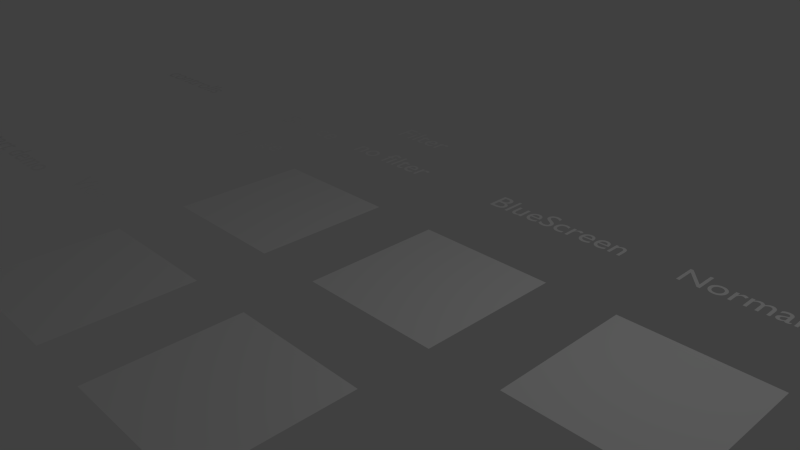 # Source: DynamicTextureDemo_2.0.blend  (saved by Blender 2.73.0; exported with 4.5.12 LTS)
import bpy
from mathutils import Matrix  # noqa: F401  (used for matrix-valued properties, if any)

bpy.ops.wm.read_factory_settings(use_empty=True)
scene = bpy.context.scene
scene.name = 'Scene'

# ---- collections
col_collection_1 = bpy.data.collections.new('Collection 1'); scene.collection.children.link(col_collection_1)
col_collection_11 = bpy.data.collections.new('Collection 11'); scene.collection.children.link(col_collection_11)
col_collection_11.hide_render = True
col_collection_11.hide_viewport = True
col_collection_12 = bpy.data.collections.new('Collection 12'); scene.collection.children.link(col_collection_12)
col_collection_12.hide_render = True
col_collection_12.hide_viewport = True
col_collection_13 = bpy.data.collections.new('Collection 13'); scene.collection.children.link(col_collection_13)
col_collection_13.hide_render = True
col_collection_13.hide_viewport = True
col_collection_14 = bpy.data.collections.new('Collection 14'); scene.collection.children.link(col_collection_14)
col_collection_14.hide_render = True
col_collection_14.hide_viewport = True
col_collection_15 = bpy.data.collections.new('Collection 15'); scene.collection.children.link(col_collection_15)
col_collection_15.hide_render = True
col_collection_15.hide_viewport = True

# ---- materials (node trees are filled in below, after node groups)
mat_text = bpy.data.materials.new('Text')
mat_text.alpha_threshold = 0.0
mat_text.use_transparent_shadow = False
mat_text.roughness = 0.5
mat_image_bluescreen_bluescreen = bpy.data.materials.new('Image.blueScreen.blueScreen')
mat_image_bluescreen_bluescreen.alpha_threshold = 0.0
mat_image_bluescreen_bluescreen.use_transparent_shadow = False
mat_image_bluescreen_bluescreen.roughness = 0.5
mat_image_bluescreen_normal = bpy.data.materials.new('Image.blueScreen.normal')
mat_image_bluescreen_normal.alpha_threshold = 0.0
mat_image_bluescreen_normal.use_transparent_shadow = False
mat_image_bluescreen_normal.roughness = 0.5
mat_image_normal_bluescreen = bpy.data.materials.new('Image.normal.blueScreen')
mat_image_normal_bluescreen.alpha_threshold = 0.0
mat_image_normal_bluescreen.use_transparent_shadow = False
mat_image_normal_bluescreen.roughness = 0.5
mat_image_normal = bpy.data.materials.new('Image.normal')
mat_image_normal.alpha_threshold = 0.0
mat_image_normal.use_transparent_shadow = False
mat_image_normal.roughness = 0.5
mat_camera_bluescreen = bpy.data.materials.new('Camera.blueScreen')
mat_camera_bluescreen.alpha_threshold = 0.0
mat_camera_bluescreen.use_transparent_shadow = False
mat_camera_bluescreen.roughness = 0.5
mat_camera = bpy.data.materials.new('Camera')
mat_camera.alpha_threshold = 0.0
mat_camera.use_transparent_shadow = False
mat_camera.roughness = 0.5
mat_video_bluescreen = bpy.data.materials.new('Video.blueScreen')
mat_video_bluescreen.alpha_threshold = 0.0
mat_video_bluescreen.use_transparent_shadow = False
mat_video_bluescreen.roughness = 0.5
mat_video = bpy.data.materials.new('Video')
mat_video.alpha_threshold = 0.0
mat_video.use_transparent_shadow = False
mat_video.roughness = 0.5
mat_image_bluescreen = bpy.data.materials.new('Image.blueScreen')
mat_image_bluescreen.alpha_threshold = 0.0
mat_image_bluescreen.use_transparent_shadow = False
mat_image_bluescreen.roughness = 0.5
mat_image = bpy.data.materials.new('Image')
mat_image.alpha_threshold = 0.0
mat_image.use_transparent_shadow = False
mat_image.roughness = 0.5

# ---- material node trees

# ---- world
world_world = bpy.data.worlds.new('World'); scene.world = world_world
world_world.color = (0.05088, 0.05088, 0.05088)
world_world.use_sun_shadow = False
world_world.sun_shadow_jitter_overblur = 0.0
world_world.cycles.sampling_method = 'MANUAL'
world_world.cycles.sample_map_resolution = 256

# ---- cameras
cam_camera = bpy.data.cameras.new('Camera')
cam_camera.clip_end = 100.0
cam_camera.lens = 35.0
cam_camera.sensor_width = 32.0
cam_camera.sensor_height = 18.0
cam_camera.ortho_scale = 7.314
cam_camera.dof.focus_distance = 0.0
cam_camera.dof.aperture_fstop = 128.0

# ---- lights
light_lamp = bpy.data.lights.new('Lamp', 'POINT')
light_lamp.transmission_factor = 0.0
light_lamp.cutoff_distance = 30.0
light_lamp.energy = 100.0
light_lamp.shadow_buffer_clip_start = 1.001
light_lamp.shadow_soft_size = 0.1
light_lamp.shadow_maximum_resolution = 0.006
light_lamp.use_absolute_resolution = True
light_lamp.cycles.use_multiple_importance_sampling = False

# ---- meshes
me_plane_image_bluescreen_bluescreen = bpy.data.meshes.new('Plane.Image.blueScreen.blueScreen')
me_plane_image_bluescreen_bluescreen.from_pydata([(-1.0, -1.0, 0.0), (1.0, -1.0, 0.0), (-1.0, 1.0, 0.0), (1.0, 1.0, 0.0)], [], [(0, 1, 3, 2)])
_uv = me_plane_image_bluescreen_bluescreen.uv_layers.new(name='UVMap')
_uv.uv.foreach_set('vector', [0.0001, 9.998e-05, 0.9999, 9.998e-05, 0.9999, 0.9999, 9.998e-05, 0.9999])
me_plane_image_bluescreen_bluescreen.materials.append(mat_image_bluescreen_bluescreen)
me_plane_image_bluescreen_bluescreen.use_remesh_preserve_volume = False
me_plane_image_bluescreen_bluescreen.use_remesh_preserve_attributes = False
me_plane_image_bluescreen_bluescreen.use_mirror_vertex_groups = False
me_plane_image_bluescreen_bluescreen.update()
me_plane_image_bluescreen_normal = bpy.data.meshes.new('Plane.Image.blueScreen.normal')
me_plane_image_bluescreen_normal.from_pydata([(-1.0, -1.0, 0.0), (1.0, -1.0, 0.0), (-1.0, 1.0, 0.0), (1.0, 1.0, 0.0)], [], [(0, 1, 3, 2)])
_uv = me_plane_image_bluescreen_normal.uv_layers.new(name='UVMap')
_uv.uv.foreach_set('vector', [0.0001, 9.998e-05, 0.9999, 9.998e-05, 0.9999, 0.9999, 9.998e-05, 0.9999])
me_plane_image_bluescreen_normal.materials.append(mat_image_bluescreen_normal)
me_plane_image_bluescreen_normal.use_remesh_preserve_volume = False
me_plane_image_bluescreen_normal.use_remesh_preserve_attributes = False
me_plane_image_bluescreen_normal.use_mirror_vertex_groups = False
me_plane_image_bluescreen_normal.update()
me_plane_image_normal_bluescreen = bpy.data.meshes.new('Plane.Image.normal.blueScreen')
me_plane_image_normal_bluescreen.from_pydata([(-1.0, -1.0, 0.0), (1.0, -1.0, 0.0), (-1.0, 1.0, 0.0), (1.0, 1.0, 0.0)], [], [(0, 1, 3, 2)])
_uv = me_plane_image_normal_bluescreen.uv_layers.new(name='UVMap')
_uv.uv.foreach_set('vector', [0.0001, 9.998e-05, 0.9999, 9.998e-05, 0.9999, 0.9999, 9.998e-05, 0.9999])
me_plane_image_normal_bluescreen.materials.append(mat_image_normal_bluescreen)
me_plane_image_normal_bluescreen.use_remesh_preserve_volume = False
me_plane_image_normal_bluescreen.use_remesh_preserve_attributes = False
me_plane_image_normal_bluescreen.use_mirror_vertex_groups = False
me_plane_image_normal_bluescreen.update()
me_plane_image_normal = bpy.data.meshes.new('Plane.Image.normal')
me_plane_image_normal.from_pydata([(-1.0, -1.0, 0.0), (1.0, -1.0, 0.0), (-1.0, 1.0, 0.0), (1.0, 1.0, 0.0)], [], [(0, 1, 3, 2)])
_uv = me_plane_image_normal.uv_layers.new(name='UVMap')
_uv.uv.foreach_set('vector', [0.0001, 9.998e-05, 0.9999, 9.998e-05, 0.9999, 0.9999, 9.998e-05, 0.9999])
me_plane_image_normal.materials.append(mat_image_normal)
me_plane_image_normal.use_remesh_preserve_volume = False
me_plane_image_normal.use_remesh_preserve_attributes = False
me_plane_image_normal.use_mirror_vertex_groups = False
me_plane_image_normal.update()
me_plane_camera_bluescreen = bpy.data.meshes.new('Plane.camera.blueScreen')
me_plane_camera_bluescreen.from_pydata([(-1.0, -1.0, 0.0), (1.0, -1.0, 0.0), (-1.0, 1.0, 0.0), (1.0, 1.0, 0.0)], [], [(0, 1, 3, 2)])
_uv = me_plane_camera_bluescreen.uv_layers.new(name='UVMap')
_uv.uv.foreach_set('vector', [0.0001, 9.998e-05, 0.9999, 9.998e-05, 0.9999, 0.9999, 9.998e-05, 0.9999])
me_plane_camera_bluescreen.materials.append(mat_camera_bluescreen)
me_plane_camera_bluescreen.use_remesh_preserve_volume = False
me_plane_camera_bluescreen.use_remesh_preserve_attributes = False
me_plane_camera_bluescreen.use_mirror_vertex_groups = False
me_plane_camera_bluescreen.update()
me_plane_camera = bpy.data.meshes.new('Plane.camera')
me_plane_camera.from_pydata([(-1.0, -1.0, 0.0), (1.0, -1.0, 0.0), (-1.0, 1.0, 0.0), (1.0, 1.0, 0.0)], [], [(0, 1, 3, 2)])
_uv = me_plane_camera.uv_layers.new(name='UVMap')
_uv.uv.foreach_set('vector', [0.0001, 9.998e-05, 0.9999, 9.998e-05, 0.9999, 0.9999, 9.998e-05, 0.9999])
me_plane_camera.materials.append(mat_camera)
me_plane_camera.use_remesh_preserve_volume = False
me_plane_camera.use_remesh_preserve_attributes = False
me_plane_camera.use_mirror_vertex_groups = False
me_plane_camera.update()
me_plane_video_bluescreen = bpy.data.meshes.new('Plane.video.blueScreen')
me_plane_video_bluescreen.from_pydata([(-1.0, -1.0, 0.0), (1.0, -1.0, 0.0), (-1.0, 1.0, 0.0), (1.0, 1.0, 0.0)], [], [(0, 1, 3, 2)])
_uv = me_plane_video_bluescreen.uv_layers.new(name='UVMap')
_uv.uv.foreach_set('vector', [0.0001, 9.998e-05, 0.9999, 9.998e-05, 0.9999, 0.9999, 9.998e-05, 0.9999])
me_plane_video_bluescreen.materials.append(mat_video_bluescreen)
me_plane_video_bluescreen.use_remesh_preserve_volume = False
me_plane_video_bluescreen.use_remesh_preserve_attributes = False
me_plane_video_bluescreen.use_mirror_vertex_groups = False
me_plane_video_bluescreen.update()
me_plane_video = bpy.data.meshes.new('Plane.video')
me_plane_video.from_pydata([(-1.0, -1.0, 0.0), (1.0, -1.0, 0.0), (-1.0, 1.0, 0.0), (1.0, 1.0, 0.0)], [], [(0, 1, 3, 2)])
_uv = me_plane_video.uv_layers.new(name='UVMap')
_uv.uv.foreach_set('vector', [0.0001, 9.998e-05, 0.9999, 9.998e-05, 0.9999, 0.9999, 9.998e-05, 0.9999])
me_plane_video.materials.append(mat_video)
me_plane_video.use_remesh_preserve_volume = False
me_plane_video.use_remesh_preserve_attributes = False
me_plane_video.use_mirror_vertex_groups = False
me_plane_video.update()
me_plane_image_bluescreen = bpy.data.meshes.new('Plane.Image.blueScreen')
me_plane_image_bluescreen.from_pydata([(-1.0, -1.0, 0.0), (1.0, -1.0, 0.0), (-1.0, 1.0, 0.0), (1.0, 1.0, 0.0)], [], [(0, 1, 3, 2)])
_uv = me_plane_image_bluescreen.uv_layers.new(name='UVMap')
_uv.uv.foreach_set('vector', [0.0001, 9.998e-05, 0.9999, 9.998e-05, 0.9999, 0.9999, 9.998e-05, 0.9999])
me_plane_image_bluescreen.materials.append(mat_image_bluescreen)
me_plane_image_bluescreen.use_remesh_preserve_volume = False
me_plane_image_bluescreen.use_remesh_preserve_attributes = False
me_plane_image_bluescreen.use_mirror_vertex_groups = False
me_plane_image_bluescreen.update()
me_plane_image = bpy.data.meshes.new('Plane.image')
me_plane_image.from_pydata([(-1.0, -1.0, 0.0), (1.0, -1.0, 0.0), (-1.0, 1.0, 0.0), (1.0, 1.0, 0.0)], [], [(0, 1, 3, 2)])
_uv = me_plane_image.uv_layers.new(name='UVMap')
_uv.uv.foreach_set('vector', [0.0001, 9.998e-05, 0.9999, 9.998e-05, 0.9999, 0.9999, 9.998e-05, 0.9999])
me_plane_image.materials.append(mat_image)
me_plane_image.use_remesh_preserve_volume = False
me_plane_image.use_remesh_preserve_attributes = False
me_plane_image.use_mirror_vertex_groups = False
me_plane_image.update()

# ---- curves / text
txt_text_bluescreen_bluescreen = bpy.data.curves.new('Text.blueScreen.blueScreen', 'FONT')
txt_text_bluescreen_bluescreen.dimensions = '2D'
txt_text_bluescreen_bluescreen.body = 'BlueScreen\nBlueScreen'
txt_text_bluescreen_bluescreen.materials.append(mat_text)
txt_text_bluescreen_bluescreen.use_path_clamp = True
txt_text_bluescreen_bluescreen.bevel_resolution = 0
txt_text_bluescreen_normal = bpy.data.curves.new('Text.blueScreen.normal', 'FONT')
txt_text_bluescreen_normal.dimensions = '2D'
txt_text_bluescreen_normal.body = 'BlueScreen\nNormal'
txt_text_bluescreen_normal.materials.append(mat_text)
txt_text_bluescreen_normal.use_path_clamp = True
txt_text_bluescreen_normal.bevel_resolution = 0
txt_text_normal_bluescreen = bpy.data.curves.new('Text.normal.blueScreen', 'FONT')
txt_text_normal_bluescreen.dimensions = '2D'
txt_text_normal_bluescreen.body = 'Normal\nBlueScreen'
txt_text_normal_bluescreen.materials.append(mat_text)
txt_text_normal_bluescreen.use_path_clamp = True
txt_text_normal_bluescreen.bevel_resolution = 0
txt_text_bluescreen_001 = bpy.data.curves.new('Text.blueScreen.001', 'FONT')
txt_text_bluescreen_001.dimensions = '2D'
txt_text_bluescreen_001.body = 'Normal'
txt_text_bluescreen_001.materials.append(mat_text)
txt_text_bluescreen_001.use_path_clamp = True
txt_text_bluescreen_001.bevel_resolution = 0
txt_text_no_filter = bpy.data.curves.new('Text.no_filter', 'FONT')
txt_text_no_filter.dimensions = '2D'
txt_text_no_filter.body = 'no filter'
txt_text_no_filter.materials.append(mat_text)
txt_text_no_filter.use_path_clamp = True
txt_text_no_filter.bevel_resolution = 0
txt_text_controlls = bpy.data.curves.new('Text.controlls', 'FONT')
txt_text_controlls.dimensions = '2D'
txt_text_controlls.body = 'controlls'
txt_text_controlls.materials.append(mat_text)
txt_text_controlls.use_path_clamp = True
txt_text_controlls.bevel_resolution = 0
txt_text_filter = bpy.data.curves.new('Text.filter', 'FONT')
txt_text_filter.dimensions = '2D'
txt_text_filter.body = 'Filter'
txt_text_filter.materials.append(mat_text)
txt_text_filter.use_path_clamp = True
txt_text_filter.bevel_resolution = 0
txt_text_source = bpy.data.curves.new('Text.source', 'FONT')
txt_text_source.dimensions = '2D'
txt_text_source.body = 'Source'
txt_text_source.materials.append(mat_text)
txt_text_source.use_path_clamp = True
txt_text_source.bevel_resolution = 0
txt_text_bluescreen = bpy.data.curves.new('Text.blueScreen', 'FONT')
txt_text_bluescreen.dimensions = '2D'
txt_text_bluescreen.body = 'BlueScreen'
txt_text_bluescreen.materials.append(mat_text)
txt_text_bluescreen.use_path_clamp = True
txt_text_bluescreen.bevel_resolution = 0
txt_text_video_001 = bpy.data.curves.new('Text.video.001', 'FONT')
txt_text_video_001.dimensions = '2D'
txt_text_video_001.body = 'Camera'
txt_text_video_001.materials.append(mat_text)
txt_text_video_001.use_path_clamp = True
txt_text_video_001.bevel_resolution = 0
txt_video_manual = bpy.data.curves.new('video.manual', 'FONT')
txt_video_manual.dimensions = '2D'
txt_video_manual.body = '<p> start demo'
txt_video_manual.materials.append(mat_text)
txt_video_manual.use_path_clamp = True
txt_video_manual.bevel_resolution = 0
txt_text_video = bpy.data.curves.new('Text.video', 'FONT')
txt_text_video.dimensions = '2D'
txt_text_video.body = 'Video'
txt_text_video.materials.append(mat_text)
txt_text_video.use_path_clamp = True
txt_text_video.bevel_resolution = 0
txt_text_image = bpy.data.curves.new('Text.image', 'FONT')
txt_text_image.dimensions = '2D'
txt_text_image.body = 'Image'
txt_text_image.materials.append(mat_text)
txt_text_image.use_path_clamp = True
txt_text_image.bevel_resolution = 0
txt_video_manual_line_2 = bpy.data.curves.new('video.manual.line.2', 'FONT')
txt_video_manual_line_2.dimensions = '2D'
txt_video_manual_line_2.body = ''
txt_video_manual_line_2.materials.append(mat_text)
txt_video_manual_line_2.use_path_clamp = True
txt_video_manual_line_2.bevel_resolution = 0

# ---- objects
ob_text_bluescreen_bluescreen = bpy.data.objects.new('Text.blueScreen.blueScreen', txt_text_bluescreen_bluescreen)
ob_plane_image_bluescreen_bluescreen = bpy.data.objects.new('Plane.Image.blueScreen.blueScreen', me_plane_image_bluescreen_bluescreen)
ob_plane_image_bluescreen_normal = bpy.data.objects.new('Plane.Image.blueScreen.normal', me_plane_image_bluescreen_normal)
ob_text_bluescreen_normal = bpy.data.objects.new('Text.blueScreen.normal', txt_text_bluescreen_normal)
ob_text_normal_bluescreen = bpy.data.objects.new('Text.normal.blueScreen', txt_text_normal_bluescreen)
ob_plane_image_normal_bluescreen = bpy.data.objects.new('Plane.Image.normal.blueScreen', me_plane_image_normal_bluescreen)
ob_plane_image_normal = bpy.data.objects.new('Plane.Image.normal', me_plane_image_normal)
ob_text_bluescreen_001 = bpy.data.objects.new('Text.blueScreen.001', txt_text_bluescreen_001)
ob_text_no_filter = bpy.data.objects.new('Text.no_filter', txt_text_no_filter)
ob_text_controlls = bpy.data.objects.new('Text.controlls', txt_text_controlls)
ob_text_filter = bpy.data.objects.new('Text.filter', txt_text_filter)
ob_text_source = bpy.data.objects.new('Text.source', txt_text_source)
ob_text_bluescreen = bpy.data.objects.new('Text.blueScreen', txt_text_bluescreen)
ob_plane_camera_bluescreen = bpy.data.objects.new('Plane.camera.blueScreen', me_plane_camera_bluescreen)
ob_text_camera = bpy.data.objects.new('Text.Camera', txt_text_video_001)
ob_plane_camera = bpy.data.objects.new('Plane.camera', me_plane_camera)
ob_plane_video_bluescreen = bpy.data.objects.new('Plane.video.blueScreen', me_plane_video_bluescreen)
ob_ui_keyboard = bpy.data.objects.new('UI.keyboard', None)
ob_video_manual = bpy.data.objects.new('video.manual', txt_video_manual)
ob_text_video = bpy.data.objects.new('Text.video', txt_text_video)
ob_plane_video = bpy.data.objects.new('Plane.video', me_plane_video)
ob_text_image = bpy.data.objects.new('Text.image', txt_text_image)
ob_plane_image_bluescreen = bpy.data.objects.new('Plane.Image.blueScreen', me_plane_image_bluescreen)
ob_plane_image = bpy.data.objects.new('Plane.image', me_plane_image)
ob_lamp = bpy.data.objects.new('Lamp', light_lamp)
ob_camera = bpy.data.objects.new('Camera', cam_camera)
ob_video_manual_line_2 = bpy.data.objects.new('video.manual.line.2', txt_video_manual_line_2)

# ---- transforms, parenting, visibility, modifiers, constraints
ob_text_bluescreen_bluescreen.location = (12.0, 2.2, 0.0)
ob_text_bluescreen_bluescreen.scale = (0.5, 0.5, 0.5)
ob_text_bluescreen_bluescreen.lineart.crease_threshold = 0.0
ob_plane_image_bluescreen_bluescreen.location = (13.0, 0.0, 0.0)
ob_plane_image_bluescreen_bluescreen.lineart.crease_threshold = 0.0
ob_plane_image_bluescreen_normal.location = (10.0, 0.0, 0.0)
ob_plane_image_bluescreen_normal.lineart.crease_threshold = 0.0
ob_text_bluescreen_normal.location = (9.0, 2.2, 0.0)
ob_text_bluescreen_normal.scale = (0.5, 0.5, 0.5)
ob_text_bluescreen_normal.lineart.crease_threshold = 0.0
ob_text_normal_bluescreen.location = (6.0, 2.2, 0.0)
ob_text_normal_bluescreen.scale = (0.5, 0.5, 0.5)
ob_text_normal_bluescreen.lineart.crease_threshold = 0.0
ob_plane_image_normal_bluescreen.location = (7.0, 0.0, 0.0)
ob_plane_image_normal_bluescreen.lineart.crease_threshold = 0.0
ob_plane_image_normal.location = (4.0, 0.0, 0.0)
ob_plane_image_normal.lineart.crease_threshold = 0.0
ob_text_bluescreen_001.location = (3.0, 2.2, 0.0)
ob_text_bluescreen_001.scale = (0.5, 0.5, 0.5)
ob_text_bluescreen_001.lineart.crease_threshold = 0.0
ob_text_no_filter.location = (-3.0, 2.2, 0.0)
ob_text_no_filter.scale = (0.5, 0.5, 0.5)
ob_text_no_filter.lineart.crease_threshold = 0.0
ob_text_controlls.location = (-9.0, 2.2, 0.0)
ob_text_controlls.scale = (0.5, 0.5, 0.5)
ob_text_controlls.lineart.crease_threshold = 0.0
ob_text_filter.location = (-3.0, 3.2, 0.0)
ob_text_filter.scale = (0.5, 0.5, 0.5)
ob_text_filter.lineart.crease_threshold = 0.0
ob_text_source.location = (-5.0, 2.2, 0.0)
ob_text_source.scale = (0.5, 0.5, 0.5)
ob_text_source.lineart.crease_threshold = 0.0
ob_text_bluescreen.location = (0.0, 2.2, 0.0)
ob_text_bluescreen.scale = (0.5, 0.5, 0.5)
ob_text_bluescreen.lineart.crease_threshold = 0.0
ob_plane_camera_bluescreen.location = (1.0, -6.0, 0.0)
ob_plane_camera_bluescreen.lineart.crease_threshold = 0.0
ob_text_camera.location = (-5.0, -4.8, 0.0)
ob_text_camera.scale = (0.5, 0.5, 0.5)
ob_text_camera.lineart.crease_threshold = 0.0
ob_plane_camera.location = (-2.0, -6.0, 0.0)
ob_plane_camera.lineart.crease_threshold = 0.0
ob_plane_video_bluescreen.location = (1.0, -3.0, 0.0)
ob_plane_video_bluescreen.lineart.crease_threshold = 0.0
ob_ui_keyboard.location = (7.0, -3.0, 0.0)
ob_ui_keyboard.empty_display_type = 'CIRCLE'
ob_ui_keyboard.empty_image_offset = (0.0, 0.0)
ob_ui_keyboard.show_name = True
ob_ui_keyboard.lineart.crease_threshold = 0.0
ob_video_manual.location = (-9.0, -2.0, 0.0)
ob_video_manual.scale = (0.5, 0.5, 0.5)
ob_video_manual.lineart.crease_threshold = 0.0
ob_text_video.location = (-5.0, -1.8, 0.0)
ob_text_video.scale = (0.5, 0.5, 0.5)
ob_text_video.lineart.crease_threshold = 0.0
ob_plane_video.location = (-2.0, -3.0, 0.0)
ob_plane_video.lineart.crease_threshold = 0.0
ob_text_image.location = (-5.0, 1.2, 0.0)
ob_text_image.scale = (0.5, 0.5, 0.5)
ob_text_image.lineart.crease_threshold = 0.0
ob_plane_image_bluescreen.location = (1.0, 0.0, 0.0)
ob_plane_image_bluescreen.lineart.crease_threshold = 0.0
ob_plane_image.location = (-2.0, 0.0, 0.0)
ob_plane_image.lineart.crease_threshold = 0.0
ob_lamp.location = (4.076, 1.005, 5.904)
ob_lamp.rotation_euler = (0.6503, 0.05522, 1.866)
ob_lamp.lock_rotations_4d = False
ob_lamp.empty_display_type = 'ARROWS'
ob_lamp.color = (0.0, 0.0, 0.0, 0.0)
ob_lamp.lineart.crease_threshold = 0.0
ob_camera.location = (7.481, -6.508, 5.344)
ob_camera.rotation_euler = (1.109, 0.01082, 0.8149)
ob_camera.lock_rotations_4d = False
ob_camera.empty_display_type = 'ARROWS'
ob_camera.color = (0.0, 0.0, 0.0, 0.0)
ob_camera.display_type = 'WIRE'
ob_camera.lineart.crease_threshold = 0.0
ob_video_manual_line_2.location = (-9.0, -3.0, 0.0)
ob_video_manual_line_2.scale = (0.5, 0.5, 0.5)
ob_video_manual_line_2.lineart.crease_threshold = 0.0

# ---- collection membership
col_collection_1.objects.link(ob_text_bluescreen_bluescreen)
col_collection_1.objects.link(ob_plane_image_bluescreen_bluescreen)
col_collection_1.objects.link(ob_plane_image_bluescreen_normal)
col_collection_1.objects.link(ob_text_bluescreen_normal)
col_collection_1.objects.link(ob_text_normal_bluescreen)
col_collection_1.objects.link(ob_plane_image_normal_bluescreen)
col_collection_1.objects.link(ob_plane_image_normal)
col_collection_1.objects.link(ob_text_bluescreen_001)
col_collection_1.objects.link(ob_text_no_filter)
col_collection_1.objects.link(ob_text_controlls)
col_collection_1.objects.link(ob_text_filter)
col_collection_1.objects.link(ob_text_source)
col_collection_1.objects.link(ob_text_bluescreen)
col_collection_1.objects.link(ob_plane_camera_bluescreen)
col_collection_1.objects.link(ob_text_camera)
col_collection_1.objects.link(ob_plane_camera)
col_collection_1.objects.link(ob_plane_video_bluescreen)
col_collection_1.objects.link(ob_ui_keyboard)
col_collection_1.objects.link(ob_video_manual)
col_collection_1.objects.link(ob_text_video)
col_collection_1.objects.link(ob_plane_video)
col_collection_1.objects.link(ob_text_image)
col_collection_1.objects.link(ob_plane_image_bluescreen)
col_collection_1.objects.link(ob_plane_image)
col_collection_1.objects.link(ob_lamp)
col_collection_1.objects.link(ob_camera)
col_collection_1.objects.link(ob_video_manual_line_2)
col_collection_11.objects.link(ob_plane_image_bluescreen_bluescreen)
col_collection_11.objects.link(ob_plane_image_bluescreen_normal)
col_collection_11.objects.link(ob_plane_image_normal_bluescreen)
col_collection_11.objects.link(ob_plane_image_normal)
col_collection_11.objects.link(ob_text_no_filter)
col_collection_11.objects.link(ob_text_filter)
col_collection_11.objects.link(ob_text_source)
col_collection_11.objects.link(ob_text_image)
col_collection_11.objects.link(ob_plane_image_bluescreen)
col_collection_11.objects.link(ob_plane_image)
col_collection_12.objects.link(ob_plane_image_bluescreen_bluescreen)
col_collection_12.objects.link(ob_plane_image_bluescreen_normal)
col_collection_12.objects.link(ob_plane_image_normal_bluescreen)
col_collection_12.objects.link(ob_plane_image_normal)
col_collection_12.objects.link(ob_text_bluescreen)
col_collection_12.objects.link(ob_plane_image_bluescreen)
col_collection_12.objects.link(ob_plane_image)
col_collection_13.objects.link(ob_plane_image_bluescreen_bluescreen)
col_collection_13.objects.link(ob_plane_image_bluescreen_normal)
col_collection_13.objects.link(ob_plane_image_normal_bluescreen)
col_collection_13.objects.link(ob_plane_image_normal)
col_collection_13.objects.link(ob_text_bluescreen_001)
col_collection_13.objects.link(ob_plane_image_bluescreen)
col_collection_13.objects.link(ob_plane_image)
col_collection_14.objects.link(ob_plane_image_bluescreen_bluescreen)
col_collection_14.objects.link(ob_plane_image_bluescreen_normal)
col_collection_14.objects.link(ob_text_bluescreen_normal)
col_collection_14.objects.link(ob_text_normal_bluescreen)
col_collection_14.objects.link(ob_plane_image_normal_bluescreen)
col_collection_14.objects.link(ob_plane_image_normal)
col_collection_14.objects.link(ob_plane_image_bluescreen)
col_collection_14.objects.link(ob_plane_image)
col_collection_15.objects.link(ob_text_bluescreen_bluescreen)
col_collection_15.objects.link(ob_plane_image_bluescreen_bluescreen)
col_collection_15.objects.link(ob_plane_image_bluescreen_normal)
col_collection_15.objects.link(ob_plane_image_normal_bluescreen)
col_collection_15.objects.link(ob_plane_image_normal)
col_collection_15.objects.link(ob_plane_image_bluescreen)
col_collection_15.objects.link(ob_plane_image)

# ---- scene / render settings (as saved in the file)
scene.camera = ob_camera
scene.frame_start = 1; scene.frame_end = 250; scene.frame_set(1)
scene.render.engine = 'BLENDER_EEVEE_NEXT'
scene.render.resolution_percentage = 50
scene.render.dither_intensity = 0.0
scene.cycles.use_denoising = False
scene.cycles.samples = 10
scene.cycles.sampling_pattern = 'TABULATED_SOBOL'
scene.cycles.light_sampling_threshold = 0.0
scene.cycles.use_adaptive_sampling = False
scene.cycles.use_light_tree = False
scene.cycles.blur_glossy = 0.0
scene.cycles.pixel_filter_type = 'GAUSSIAN'
scene.cycles.sample_clamp_indirect = 0.0
scene.view_settings.view_transform = 'Standard'
bpy.context.view_layer.update()
